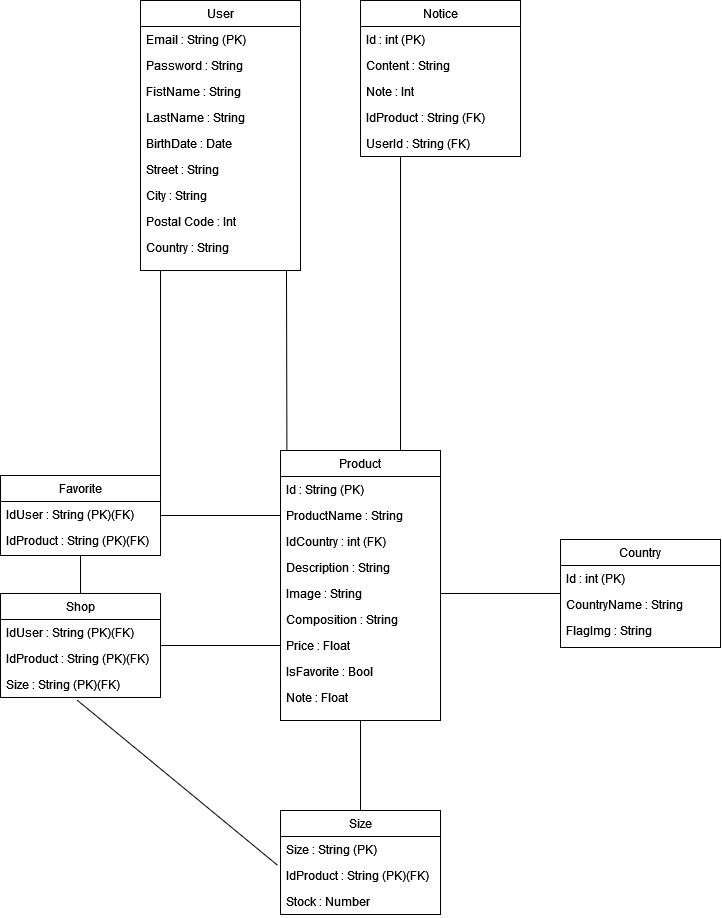

The diagram above was exported from draw.io. Its source (the exported page's mxGraphModel, read from the mxfile embedded in the PNG):
<mxGraphModel dx="1786" dy="657" grid="1" gridSize="10" guides="1" tooltips="1" connect="1" arrows="1" fold="1" page="1" pageScale="1" pageWidth="827" pageHeight="1169" math="0" shadow="0">
  <root>
    <mxCell id="WIyWlLk6GJQsqaUBKTNV-0" />
    <mxCell id="WIyWlLk6GJQsqaUBKTNV-1" parent="WIyWlLk6GJQsqaUBKTNV-0" />
    <mxCell id="ia1kRaO85qHvXM5BTom5-47" style="rounded=0;orthogonalLoop=1;jettySize=auto;html=1;entryX=0.04;entryY=-0.002;entryDx=0;entryDy=0;endArrow=none;endFill=0;entryPerimeter=0;" edge="1" parent="WIyWlLk6GJQsqaUBKTNV-1" target="zkfFHV4jXpPFQw0GAbJ--17">
      <mxGeometry relative="1" as="geometry">
        <mxPoint x="326" y="340" as="sourcePoint" />
      </mxGeometry>
    </mxCell>
    <mxCell id="ia1kRaO85qHvXM5BTom5-55" style="edgeStyle=none;rounded=0;orthogonalLoop=1;jettySize=auto;html=1;endArrow=none;endFill=0;entryX=1;entryY=0;entryDx=0;entryDy=0;" edge="1" parent="WIyWlLk6GJQsqaUBKTNV-1" target="ia1kRaO85qHvXM5BTom5-26">
      <mxGeometry relative="1" as="geometry">
        <mxPoint x="200" y="340" as="sourcePoint" />
        <mxPoint x="190" y="540" as="targetPoint" />
      </mxGeometry>
    </mxCell>
    <mxCell id="zkfFHV4jXpPFQw0GAbJ--0" value="User" style="swimlane;fontStyle=0;align=center;verticalAlign=top;childLayout=stackLayout;horizontal=1;startSize=26;horizontalStack=0;resizeParent=1;resizeLast=0;collapsible=1;marginBottom=0;rounded=0;shadow=0;strokeWidth=1;" parent="WIyWlLk6GJQsqaUBKTNV-1" vertex="1">
      <mxGeometry x="180" y="70" width="160" height="270" as="geometry">
        <mxRectangle x="230" y="140" width="160" height="26" as="alternateBounds" />
      </mxGeometry>
    </mxCell>
    <mxCell id="zkfFHV4jXpPFQw0GAbJ--3" value="Email : String (PK)" style="text;align=left;verticalAlign=top;spacingLeft=4;spacingRight=4;overflow=hidden;rotatable=0;points=[[0,0.5],[1,0.5]];portConstraint=eastwest;rounded=0;shadow=0;html=0;" parent="zkfFHV4jXpPFQw0GAbJ--0" vertex="1">
      <mxGeometry y="26" width="160" height="26" as="geometry" />
    </mxCell>
    <mxCell id="ia1kRaO85qHvXM5BTom5-1" value="Password : String" style="text;align=left;verticalAlign=top;spacingLeft=4;spacingRight=4;overflow=hidden;rotatable=0;points=[[0,0.5],[1,0.5]];portConstraint=eastwest;" vertex="1" parent="zkfFHV4jXpPFQw0GAbJ--0">
      <mxGeometry y="52" width="160" height="26" as="geometry" />
    </mxCell>
    <mxCell id="zkfFHV4jXpPFQw0GAbJ--1" value="FistName : String" style="text;align=left;verticalAlign=top;spacingLeft=4;spacingRight=4;overflow=hidden;rotatable=0;points=[[0,0.5],[1,0.5]];portConstraint=eastwest;" parent="zkfFHV4jXpPFQw0GAbJ--0" vertex="1">
      <mxGeometry y="78" width="160" height="26" as="geometry" />
    </mxCell>
    <mxCell id="ia1kRaO85qHvXM5BTom5-0" value="LastName : String" style="text;align=left;verticalAlign=top;spacingLeft=4;spacingRight=4;overflow=hidden;rotatable=0;points=[[0,0.5],[1,0.5]];portConstraint=eastwest;" vertex="1" parent="zkfFHV4jXpPFQw0GAbJ--0">
      <mxGeometry y="104" width="160" height="26" as="geometry" />
    </mxCell>
    <mxCell id="ia1kRaO85qHvXM5BTom5-5" value="BirthDate : Date" style="text;align=left;verticalAlign=top;spacingLeft=4;spacingRight=4;overflow=hidden;rotatable=0;points=[[0,0.5],[1,0.5]];portConstraint=eastwest;rounded=0;shadow=0;html=0;" vertex="1" parent="zkfFHV4jXpPFQw0GAbJ--0">
      <mxGeometry y="130" width="160" height="26" as="geometry" />
    </mxCell>
    <mxCell id="zkfFHV4jXpPFQw0GAbJ--18" value="Street : String" style="text;align=left;verticalAlign=top;spacingLeft=4;spacingRight=4;overflow=hidden;rotatable=0;points=[[0,0.5],[1,0.5]];portConstraint=eastwest;" parent="zkfFHV4jXpPFQw0GAbJ--0" vertex="1">
      <mxGeometry y="156" width="160" height="26" as="geometry" />
    </mxCell>
    <mxCell id="zkfFHV4jXpPFQw0GAbJ--19" value="City : String" style="text;align=left;verticalAlign=top;spacingLeft=4;spacingRight=4;overflow=hidden;rotatable=0;points=[[0,0.5],[1,0.5]];portConstraint=eastwest;rounded=0;shadow=0;html=0;" parent="zkfFHV4jXpPFQw0GAbJ--0" vertex="1">
      <mxGeometry y="182" width="160" height="26" as="geometry" />
    </mxCell>
    <mxCell id="zkfFHV4jXpPFQw0GAbJ--21" value="Postal Code : Int" style="text;align=left;verticalAlign=top;spacingLeft=4;spacingRight=4;overflow=hidden;rotatable=0;points=[[0,0.5],[1,0.5]];portConstraint=eastwest;rounded=0;shadow=0;html=0;" parent="zkfFHV4jXpPFQw0GAbJ--0" vertex="1">
      <mxGeometry y="208" width="160" height="26" as="geometry" />
    </mxCell>
    <mxCell id="zkfFHV4jXpPFQw0GAbJ--22" value="Country : String" style="text;align=left;verticalAlign=top;spacingLeft=4;spacingRight=4;overflow=hidden;rotatable=0;points=[[0,0.5],[1,0.5]];portConstraint=eastwest;rounded=0;shadow=0;html=0;" parent="zkfFHV4jXpPFQw0GAbJ--0" vertex="1">
      <mxGeometry y="234" width="160" height="26" as="geometry" />
    </mxCell>
    <mxCell id="ia1kRaO85qHvXM5BTom5-48" style="edgeStyle=none;rounded=0;orthogonalLoop=1;jettySize=auto;html=1;entryX=0.75;entryY=0;entryDx=0;entryDy=0;exitX=0.25;exitY=1;exitDx=0;exitDy=0;endArrow=none;endFill=0;" edge="1" parent="WIyWlLk6GJQsqaUBKTNV-1" source="zkfFHV4jXpPFQw0GAbJ--13" target="zkfFHV4jXpPFQw0GAbJ--17">
      <mxGeometry relative="1" as="geometry" />
    </mxCell>
    <mxCell id="zkfFHV4jXpPFQw0GAbJ--13" value="Notice" style="swimlane;fontStyle=0;align=center;verticalAlign=top;childLayout=stackLayout;horizontal=1;startSize=26;horizontalStack=0;resizeParent=1;resizeLast=0;collapsible=1;marginBottom=0;rounded=0;shadow=0;strokeWidth=1;" parent="WIyWlLk6GJQsqaUBKTNV-1" vertex="1">
      <mxGeometry x="400" y="70" width="160" height="156" as="geometry">
        <mxRectangle x="340" y="380" width="170" height="26" as="alternateBounds" />
      </mxGeometry>
    </mxCell>
    <mxCell id="zkfFHV4jXpPFQw0GAbJ--14" value="Id : int (PK)" style="text;align=left;verticalAlign=top;spacingLeft=4;spacingRight=4;overflow=hidden;rotatable=0;points=[[0,0.5],[1,0.5]];portConstraint=eastwest;" parent="zkfFHV4jXpPFQw0GAbJ--13" vertex="1">
      <mxGeometry y="26" width="160" height="26" as="geometry" />
    </mxCell>
    <mxCell id="ia1kRaO85qHvXM5BTom5-18" value="Content : String" style="text;align=left;verticalAlign=top;spacingLeft=4;spacingRight=4;overflow=hidden;rotatable=0;points=[[0,0.5],[1,0.5]];portConstraint=eastwest;" vertex="1" parent="zkfFHV4jXpPFQw0GAbJ--13">
      <mxGeometry y="52" width="160" height="26" as="geometry" />
    </mxCell>
    <mxCell id="ia1kRaO85qHvXM5BTom5-19" value="Note : Int" style="text;align=left;verticalAlign=top;spacingLeft=4;spacingRight=4;overflow=hidden;rotatable=0;points=[[0,0.5],[1,0.5]];portConstraint=eastwest;" vertex="1" parent="zkfFHV4jXpPFQw0GAbJ--13">
      <mxGeometry y="78" width="160" height="26" as="geometry" />
    </mxCell>
    <mxCell id="ia1kRaO85qHvXM5BTom5-45" value="IdProduct : String (FK)" style="text;align=left;verticalAlign=top;spacingLeft=4;spacingRight=4;overflow=hidden;rotatable=0;points=[[0,0.5],[1,0.5]];portConstraint=eastwest;" vertex="1" parent="zkfFHV4jXpPFQw0GAbJ--13">
      <mxGeometry y="104" width="160" height="26" as="geometry" />
    </mxCell>
    <mxCell id="ia1kRaO85qHvXM5BTom5-17" value="UserId : String (FK) " style="text;align=left;verticalAlign=top;spacingLeft=4;spacingRight=4;overflow=hidden;rotatable=0;points=[[0,0.5],[1,0.5]];portConstraint=eastwest;" vertex="1" parent="zkfFHV4jXpPFQw0GAbJ--13">
      <mxGeometry y="130" width="160" height="26" as="geometry" />
    </mxCell>
    <mxCell id="zkfFHV4jXpPFQw0GAbJ--17" value="Product" style="swimlane;fontStyle=0;align=center;verticalAlign=top;childLayout=stackLayout;horizontal=1;startSize=26;horizontalStack=0;resizeParent=1;resizeLast=0;collapsible=1;marginBottom=0;rounded=0;shadow=0;strokeWidth=1;" parent="WIyWlLk6GJQsqaUBKTNV-1" vertex="1">
      <mxGeometry x="320" y="520" width="160" height="270" as="geometry">
        <mxRectangle x="550" y="140" width="160" height="26" as="alternateBounds" />
      </mxGeometry>
    </mxCell>
    <mxCell id="ia1kRaO85qHvXM5BTom5-6" value="Id : String (PK)" style="text;align=left;verticalAlign=top;spacingLeft=4;spacingRight=4;overflow=hidden;rotatable=0;points=[[0,0.5],[1,0.5]];portConstraint=eastwest;rounded=0;shadow=0;html=0;" vertex="1" parent="zkfFHV4jXpPFQw0GAbJ--17">
      <mxGeometry y="26" width="160" height="26" as="geometry" />
    </mxCell>
    <mxCell id="ia1kRaO85qHvXM5BTom5-7" value="ProductName : String" style="text;align=left;verticalAlign=top;spacingLeft=4;spacingRight=4;overflow=hidden;rotatable=0;points=[[0,0.5],[1,0.5]];portConstraint=eastwest;rounded=0;shadow=0;html=0;" vertex="1" parent="zkfFHV4jXpPFQw0GAbJ--17">
      <mxGeometry y="52" width="160" height="26" as="geometry" />
    </mxCell>
    <mxCell id="ia1kRaO85qHvXM5BTom5-12" value="IdCountry : int (FK)" style="text;align=left;verticalAlign=top;spacingLeft=4;spacingRight=4;overflow=hidden;rotatable=0;points=[[0,0.5],[1,0.5]];portConstraint=eastwest;rounded=0;shadow=0;html=0;" vertex="1" parent="zkfFHV4jXpPFQw0GAbJ--17">
      <mxGeometry y="78" width="160" height="26" as="geometry" />
    </mxCell>
    <mxCell id="ia1kRaO85qHvXM5BTom5-8" value="Description : String" style="text;align=left;verticalAlign=top;spacingLeft=4;spacingRight=4;overflow=hidden;rotatable=0;points=[[0,0.5],[1,0.5]];portConstraint=eastwest;rounded=0;shadow=0;html=0;" vertex="1" parent="zkfFHV4jXpPFQw0GAbJ--17">
      <mxGeometry y="104" width="160" height="26" as="geometry" />
    </mxCell>
    <mxCell id="ia1kRaO85qHvXM5BTom5-25" value="Image : String" style="text;align=left;verticalAlign=top;spacingLeft=4;spacingRight=4;overflow=hidden;rotatable=0;points=[[0,0.5],[1,0.5]];portConstraint=eastwest;rounded=0;shadow=0;html=0;" vertex="1" parent="zkfFHV4jXpPFQw0GAbJ--17">
      <mxGeometry y="130" width="160" height="26" as="geometry" />
    </mxCell>
    <mxCell id="ia1kRaO85qHvXM5BTom5-14" value="Composition : String" style="text;align=left;verticalAlign=top;spacingLeft=4;spacingRight=4;overflow=hidden;rotatable=0;points=[[0,0.5],[1,0.5]];portConstraint=eastwest;rounded=0;shadow=0;html=0;" vertex="1" parent="zkfFHV4jXpPFQw0GAbJ--17">
      <mxGeometry y="156" width="160" height="26" as="geometry" />
    </mxCell>
    <mxCell id="ia1kRaO85qHvXM5BTom5-10" value="Price : Float" style="text;align=left;verticalAlign=top;spacingLeft=4;spacingRight=4;overflow=hidden;rotatable=0;points=[[0,0.5],[1,0.5]];portConstraint=eastwest;rounded=0;shadow=0;html=0;" vertex="1" parent="zkfFHV4jXpPFQw0GAbJ--17">
      <mxGeometry y="182" width="160" height="26" as="geometry" />
    </mxCell>
    <mxCell id="ia1kRaO85qHvXM5BTom5-13" value="IsFavorite : Bool" style="text;align=left;verticalAlign=top;spacingLeft=4;spacingRight=4;overflow=hidden;rotatable=0;points=[[0,0.5],[1,0.5]];portConstraint=eastwest;rounded=0;shadow=0;html=0;" vertex="1" parent="zkfFHV4jXpPFQw0GAbJ--17">
      <mxGeometry y="208" width="160" height="26" as="geometry" />
    </mxCell>
    <mxCell id="ia1kRaO85qHvXM5BTom5-46" value="Note : Float" style="text;align=left;verticalAlign=top;spacingLeft=4;spacingRight=4;overflow=hidden;rotatable=0;points=[[0,0.5],[1,0.5]];portConstraint=eastwest;rounded=0;shadow=0;html=0;" vertex="1" parent="zkfFHV4jXpPFQw0GAbJ--17">
      <mxGeometry y="234" width="160" height="26" as="geometry" />
    </mxCell>
    <mxCell id="ia1kRaO85qHvXM5BTom5-50" style="edgeStyle=none;rounded=0;orthogonalLoop=1;jettySize=auto;html=1;entryX=1;entryY=0.5;entryDx=0;entryDy=0;endArrow=none;endFill=0;" edge="1" parent="WIyWlLk6GJQsqaUBKTNV-1" source="ia1kRaO85qHvXM5BTom5-20" target="ia1kRaO85qHvXM5BTom5-25">
      <mxGeometry relative="1" as="geometry" />
    </mxCell>
    <mxCell id="ia1kRaO85qHvXM5BTom5-20" value="Country" style="swimlane;fontStyle=0;align=center;verticalAlign=top;childLayout=stackLayout;horizontal=1;startSize=26;horizontalStack=0;resizeParent=1;resizeLast=0;collapsible=1;marginBottom=0;rounded=0;shadow=0;strokeWidth=1;" vertex="1" parent="WIyWlLk6GJQsqaUBKTNV-1">
      <mxGeometry x="600" y="609" width="160" height="108" as="geometry">
        <mxRectangle x="340" y="380" width="170" height="26" as="alternateBounds" />
      </mxGeometry>
    </mxCell>
    <mxCell id="ia1kRaO85qHvXM5BTom5-21" value="Id : int (PK)" style="text;align=left;verticalAlign=top;spacingLeft=4;spacingRight=4;overflow=hidden;rotatable=0;points=[[0,0.5],[1,0.5]];portConstraint=eastwest;" vertex="1" parent="ia1kRaO85qHvXM5BTom5-20">
      <mxGeometry y="26" width="160" height="26" as="geometry" />
    </mxCell>
    <mxCell id="ia1kRaO85qHvXM5BTom5-22" value="CountryName : String" style="text;align=left;verticalAlign=top;spacingLeft=4;spacingRight=4;overflow=hidden;rotatable=0;points=[[0,0.5],[1,0.5]];portConstraint=eastwest;" vertex="1" parent="ia1kRaO85qHvXM5BTom5-20">
      <mxGeometry y="52" width="160" height="26" as="geometry" />
    </mxCell>
    <mxCell id="ia1kRaO85qHvXM5BTom5-23" value="FlagImg : String" style="text;align=left;verticalAlign=top;spacingLeft=4;spacingRight=4;overflow=hidden;rotatable=0;points=[[0,0.5],[1,0.5]];portConstraint=eastwest;" vertex="1" parent="ia1kRaO85qHvXM5BTom5-20">
      <mxGeometry y="78" width="160" height="26" as="geometry" />
    </mxCell>
    <mxCell id="ia1kRaO85qHvXM5BTom5-51" style="edgeStyle=none;rounded=0;orthogonalLoop=1;jettySize=auto;html=1;entryX=0;entryY=0.5;entryDx=0;entryDy=0;endArrow=none;endFill=0;" edge="1" parent="WIyWlLk6GJQsqaUBKTNV-1" source="ia1kRaO85qHvXM5BTom5-26" target="ia1kRaO85qHvXM5BTom5-7">
      <mxGeometry relative="1" as="geometry" />
    </mxCell>
    <mxCell id="ia1kRaO85qHvXM5BTom5-53" style="edgeStyle=none;rounded=0;orthogonalLoop=1;jettySize=auto;html=1;entryX=0.5;entryY=0;entryDx=0;entryDy=0;endArrow=none;endFill=0;" edge="1" parent="WIyWlLk6GJQsqaUBKTNV-1" source="ia1kRaO85qHvXM5BTom5-26" target="ia1kRaO85qHvXM5BTom5-40">
      <mxGeometry relative="1" as="geometry" />
    </mxCell>
    <mxCell id="ia1kRaO85qHvXM5BTom5-26" value="Favorite" style="swimlane;fontStyle=0;align=center;verticalAlign=top;childLayout=stackLayout;horizontal=1;startSize=26;horizontalStack=0;resizeParent=1;resizeLast=0;collapsible=1;marginBottom=0;rounded=0;shadow=0;strokeWidth=1;" vertex="1" parent="WIyWlLk6GJQsqaUBKTNV-1">
      <mxGeometry x="40" y="545" width="160" height="80" as="geometry">
        <mxRectangle x="340" y="380" width="170" height="26" as="alternateBounds" />
      </mxGeometry>
    </mxCell>
    <mxCell id="ia1kRaO85qHvXM5BTom5-27" value="IdUser : String (PK)(FK)" style="text;align=left;verticalAlign=top;spacingLeft=4;spacingRight=4;overflow=hidden;rotatable=0;points=[[0,0.5],[1,0.5]];portConstraint=eastwest;" vertex="1" parent="ia1kRaO85qHvXM5BTom5-26">
      <mxGeometry y="26" width="160" height="26" as="geometry" />
    </mxCell>
    <mxCell id="ia1kRaO85qHvXM5BTom5-28" value="IdProduct : String (PK)(FK)" style="text;align=left;verticalAlign=top;spacingLeft=4;spacingRight=4;overflow=hidden;rotatable=0;points=[[0,0.5],[1,0.5]];portConstraint=eastwest;" vertex="1" parent="ia1kRaO85qHvXM5BTom5-26">
      <mxGeometry y="52" width="160" height="26" as="geometry" />
    </mxCell>
    <mxCell id="ia1kRaO85qHvXM5BTom5-49" style="edgeStyle=none;rounded=0;orthogonalLoop=1;jettySize=auto;html=1;entryX=0.5;entryY=1;entryDx=0;entryDy=0;endArrow=none;endFill=0;" edge="1" parent="WIyWlLk6GJQsqaUBKTNV-1" source="ia1kRaO85qHvXM5BTom5-35" target="zkfFHV4jXpPFQw0GAbJ--17">
      <mxGeometry relative="1" as="geometry" />
    </mxCell>
    <mxCell id="ia1kRaO85qHvXM5BTom5-35" value="Size" style="swimlane;fontStyle=0;align=center;verticalAlign=top;childLayout=stackLayout;horizontal=1;startSize=26;horizontalStack=0;resizeParent=1;resizeLast=0;collapsible=1;marginBottom=0;rounded=0;shadow=0;strokeWidth=1;" vertex="1" parent="WIyWlLk6GJQsqaUBKTNV-1">
      <mxGeometry x="320" y="880" width="160" height="104" as="geometry">
        <mxRectangle x="340" y="380" width="170" height="26" as="alternateBounds" />
      </mxGeometry>
    </mxCell>
    <mxCell id="ia1kRaO85qHvXM5BTom5-38" value="Size : String (PK)" style="text;align=left;verticalAlign=top;spacingLeft=4;spacingRight=4;overflow=hidden;rotatable=0;points=[[0,0.5],[1,0.5]];portConstraint=eastwest;" vertex="1" parent="ia1kRaO85qHvXM5BTom5-35">
      <mxGeometry y="26" width="160" height="26" as="geometry" />
    </mxCell>
    <mxCell id="ia1kRaO85qHvXM5BTom5-37" value="IdProduct : String (PK)(FK)" style="text;align=left;verticalAlign=top;spacingLeft=4;spacingRight=4;overflow=hidden;rotatable=0;points=[[0,0.5],[1,0.5]];portConstraint=eastwest;" vertex="1" parent="ia1kRaO85qHvXM5BTom5-35">
      <mxGeometry y="52" width="160" height="26" as="geometry" />
    </mxCell>
    <mxCell id="ia1kRaO85qHvXM5BTom5-39" value="Stock : Number" style="text;align=left;verticalAlign=top;spacingLeft=4;spacingRight=4;overflow=hidden;rotatable=0;points=[[0,0.5],[1,0.5]];portConstraint=eastwest;" vertex="1" parent="ia1kRaO85qHvXM5BTom5-35">
      <mxGeometry y="78" width="160" height="26" as="geometry" />
    </mxCell>
    <mxCell id="ia1kRaO85qHvXM5BTom5-52" style="edgeStyle=none;rounded=0;orthogonalLoop=1;jettySize=auto;html=1;entryX=0;entryY=0.5;entryDx=0;entryDy=0;endArrow=none;endFill=0;" edge="1" parent="WIyWlLk6GJQsqaUBKTNV-1" source="ia1kRaO85qHvXM5BTom5-40" target="ia1kRaO85qHvXM5BTom5-10">
      <mxGeometry relative="1" as="geometry" />
    </mxCell>
    <mxCell id="ia1kRaO85qHvXM5BTom5-40" value="Shop" style="swimlane;fontStyle=0;align=center;verticalAlign=top;childLayout=stackLayout;horizontal=1;startSize=26;horizontalStack=0;resizeParent=1;resizeLast=0;collapsible=1;marginBottom=0;rounded=0;shadow=0;strokeWidth=1;" vertex="1" parent="WIyWlLk6GJQsqaUBKTNV-1">
      <mxGeometry x="40" y="663" width="160" height="104" as="geometry">
        <mxRectangle x="340" y="380" width="170" height="26" as="alternateBounds" />
      </mxGeometry>
    </mxCell>
    <mxCell id="ia1kRaO85qHvXM5BTom5-41" value="IdUser : String (PK)(FK)" style="text;align=left;verticalAlign=top;spacingLeft=4;spacingRight=4;overflow=hidden;rotatable=0;points=[[0,0.5],[1,0.5]];portConstraint=eastwest;" vertex="1" parent="ia1kRaO85qHvXM5BTom5-40">
      <mxGeometry y="26" width="160" height="26" as="geometry" />
    </mxCell>
    <mxCell id="ia1kRaO85qHvXM5BTom5-42" value="IdProduct : String (PK)(FK)" style="text;align=left;verticalAlign=top;spacingLeft=4;spacingRight=4;overflow=hidden;rotatable=0;points=[[0,0.5],[1,0.5]];portConstraint=eastwest;" vertex="1" parent="ia1kRaO85qHvXM5BTom5-40">
      <mxGeometry y="52" width="160" height="26" as="geometry" />
    </mxCell>
    <mxCell id="ia1kRaO85qHvXM5BTom5-43" value="Size : String (PK)(FK) " style="text;align=left;verticalAlign=top;spacingLeft=4;spacingRight=4;overflow=hidden;rotatable=0;points=[[0,0.5],[1,0.5]];portConstraint=eastwest;" vertex="1" parent="ia1kRaO85qHvXM5BTom5-40">
      <mxGeometry y="78" width="160" height="26" as="geometry" />
    </mxCell>
    <mxCell id="ia1kRaO85qHvXM5BTom5-54" style="edgeStyle=none;rounded=0;orthogonalLoop=1;jettySize=auto;html=1;entryX=-0.018;entryY=1.108;entryDx=0;entryDy=0;entryPerimeter=0;endArrow=none;endFill=0;exitX=0.477;exitY=1.091;exitDx=0;exitDy=0;exitPerimeter=0;" edge="1" parent="WIyWlLk6GJQsqaUBKTNV-1" source="ia1kRaO85qHvXM5BTom5-43" target="ia1kRaO85qHvXM5BTom5-38">
      <mxGeometry relative="1" as="geometry" />
    </mxCell>
  </root>
</mxGraphModel>